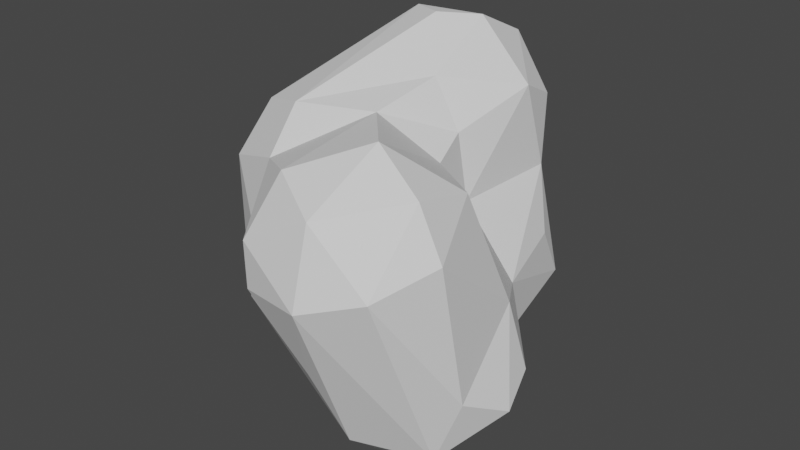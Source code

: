 # Source: Hoja_peque_a_2.blend  (saved by Blender 3.5.10; exported with 4.5.12 LTS)
import bpy
from mathutils import Matrix  # noqa: F401  (used for matrix-valued properties, if any)

bpy.ops.wm.read_factory_settings(use_empty=True)
scene = bpy.context.scene
scene.name = 'Scene'

# ---- collections
col_collection = bpy.data.collections.new('Collection'); scene.collection.children.link(col_collection)

# ---- world
world_world = bpy.data.worlds.new('World'); scene.world = world_world
world_world.use_nodes = True; world_world.node_tree.nodes.clear()
_N = world_world.node_tree.nodes; _L = world_world.node_tree.links
n0 = _N.new('ShaderNodeOutputWorld'); n0.name = 'World Output'; n0.location = (300, 300)
n1 = _N.new('ShaderNodeBackground'); n1.name = 'Background'; n1.location = (10, 300)
n1.inputs[0].default_value = (0.05088, 0.05088, 0.05088, 1.0)
_L.new(n1.outputs[0], n0.inputs[0])
n0.is_active_output = True
world_world.color = (0.05088, 0.05088, 0.05088)
world_world.use_sun_shadow = False
world_world.sun_shadow_jitter_overblur = 0.0

# ---- meshes
me_mball_001 = bpy.data.meshes.new('Mball.001')
me_mball_001.from_pydata([(0.737, 1.277, 1.486), (0.6082, 1.884, 1.194), (0.1497, 0.3725, 1.704), (0.6503, -0.1688, 1.018), (1.444, -0.7646, 1.137), (0.6368, 0.3279, 0.396), (0.995, 1.4, -0.3054), (1.076, 0.5616, -1.295), (1.164, 0.5136, -0.5169), (1.72, -0.3726, -0.1381), (1.985, -0.6728, -1.202), (1.875, -0.2336, -0.9572), (1.821, -1.263, -0.8774), (1.779, -1.575, 0.7948), (0.8312, -2.322, 1.232), (0.1699, -1.962, 1.425), (-0.6396, -1.344, 1.112), (0.03212, -0.4493, 1.509), (-0.8382, -0.7425, 1.501), (-0.3472, 1.004, 2.169), (0.04084, 1.349, 2.133), (0.05028, 2.058, 1.792), (-0.8191, 2.371, 1.082), (-0.4184, 2.227, 0.01635), (0.01157, 2.388, 1.088), (0.007003, 2.303, -0.619), (-0.8927, 1.954, -1.037), (-1.911, 0.07587, 0.2934), (-1.811, -0.3371, -0.5339), (-0.6196, 1.755, -1.622), (0.6482, 1.63, -1.531), (0.1035, 2.121, -1.396), (0.009009, 1.424, -1.875), (-1.557, 0.03084, -1.29), (-0.9664, -0.2568, -1.844), (0.7885, -1.206, -1.991), (0.3745, 0.14, -1.876), (1.108, -0.5204, -2.037), (1.512, -0.08841, -1.566), (0.7344, -1.729, -1.555), (0.8288, -2.549, 0.3752), (1.555, -1.368, -1.621), (0.004124, -2.343, 0.7852), (-0.6425, -1.59, 0.1427), (-1.516, -0.9815, 0.7884), (-1.851, -0.445, 0.8023), (-1.574, -0.3951, 1.267), (-1.438, 1.55, 1.442), (-1.339, 1.833, 0.7967), (-1.032, 1.783, -0.138), (-0.841, 1.975, 1.824), (-0.8594, 1.334, 2.088), (-1.328, -1.116, -0.8902), (-1.303, -0.7569, -1.479), (0.4892, -2.052, -0.6659), (0.0009098, -2.327, 0.2483), (1.471, -2.248, 0.5822), (0.9323, 1.805, -0.9904), (0.7507, 1.619, 0.4315), (0.5116, 0.3198, 1.166), (0.8669, -1.382, 1.709), (1.471, -1.534, 1.339)], [], [(21, 0, 1), (2, 59, 0), (17, 60, 3), (4, 3, 60), (4, 9, 3), (5, 3, 8), (8, 7, 57), (7, 30, 57), (11, 38, 7), (11, 7, 8), (9, 11, 8), (9, 10, 11), (9, 12, 10), (12, 9, 13), (13, 61, 56), (61, 14, 56), (61, 60, 14), (56, 14, 40), (42, 14, 15), (17, 2, 18), (2, 20, 19), (21, 20, 0), (50, 21, 22), (24, 22, 21), (22, 23, 49), (25, 23, 24), (58, 25, 24), (25, 26, 23), (47, 48, 27), (45, 27, 28), (27, 33, 28), (26, 33, 27), (26, 29, 33), (26, 31, 29), (57, 31, 25), (30, 32, 31), (29, 32, 34), (29, 34, 33), (35, 39, 53), (35, 53, 34), (37, 35, 34), (32, 36, 34), (7, 37, 36), (7, 38, 37), (38, 11, 10), (10, 41, 37), (41, 10, 12), (40, 54, 39), (40, 41, 56), (41, 12, 56), (8, 6, 58, 5), (40, 42, 55), (54, 43, 52), (43, 44, 52), (16, 44, 43), (45, 44, 46), (47, 50, 22), (52, 28, 53), (54, 52, 39), (39, 52, 53), (28, 33, 53), (16, 42, 15), (58, 6, 57), (58, 1, 0), (60, 17, 15), (61, 4, 60), (3, 9, 8), (5, 59, 3), (2, 0, 20), (59, 17, 3), (59, 2, 17), (61, 13, 4), (17, 18, 16, 15), (8, 57, 6), (9, 4, 13), (40, 14, 42), (50, 51, 20, 21), (2, 19, 18), (18, 19, 51), (20, 51, 19), (42, 16, 43, 55), (21, 1, 24), (24, 23, 22), (25, 58, 57), (25, 31, 26), (26, 49, 23), (48, 49, 27), (46, 47, 27), (27, 49, 26), (57, 30, 31), (29, 31, 32), (53, 33, 34), (36, 37, 34), (30, 7, 36), (32, 30, 36), (38, 10, 37), (41, 39, 35), (54, 40, 55), (41, 40, 39), (45, 28, 52, 44), (46, 27, 45), (48, 47, 22), (48, 22, 49), (50, 47, 51), (47, 46, 51), (18, 51, 46), (18, 46, 44), (16, 18, 44), (5, 58, 0, 59), (54, 55, 43), (12, 13, 56), (37, 41, 35), (1, 58, 24), (14, 60, 15)])
me_mball_001.update()

# ---- objects
ob_mball_001 = bpy.data.objects.new('Mball.001', me_mball_001)

# ---- transforms, parenting, visibility, modifiers, constraints
ob_mball_001.location = (0.0, 0.0, 0.0)

# ---- collection membership
col_collection.objects.link(ob_mball_001)

# ---- scene / render settings (as saved in the file)
scene.frame_start = 1; scene.frame_end = 250; scene.frame_set(1)
scene.render.engine = 'BLENDER_EEVEE_NEXT'
scene.cycles.sampling_pattern = 'TABULATED_SOBOL'
scene.view_settings.view_transform = 'Filmic'
bpy.context.view_layer.update()

# ---- added for rendering (the .blend has no active camera and no usable light): camera, sun
cam_auto = bpy.data.cameras.new('AutoCamera')
cam_auto.lens = 50.0
cam_auto.sensor_width = 36.0
cam_auto.clip_end = 1000.0
ob_auto_camera = bpy.data.objects.new('AutoCamera', cam_auto)
scene.collection.objects.link(ob_auto_camera)
ob_auto_camera.location = (7.03718, -8.48004, 5.66586)
ob_auto_camera.rotation_euler = (1.09748, -7.21219e-08, 0.694738)
scene.camera = ob_auto_camera
light_auto_sun = bpy.data.lights.new('AutoSun', 'SUN')
light_auto_sun.energy = 3.0
light_auto_sun.angle = 0.0523599
ob_auto_sun = bpy.data.objects.new('AutoSun', light_auto_sun)
scene.collection.objects.link(ob_auto_sun)
ob_auto_sun.rotation_euler = (0.872665, 0.174533, 0.523599)
bpy.context.view_layer.update()
